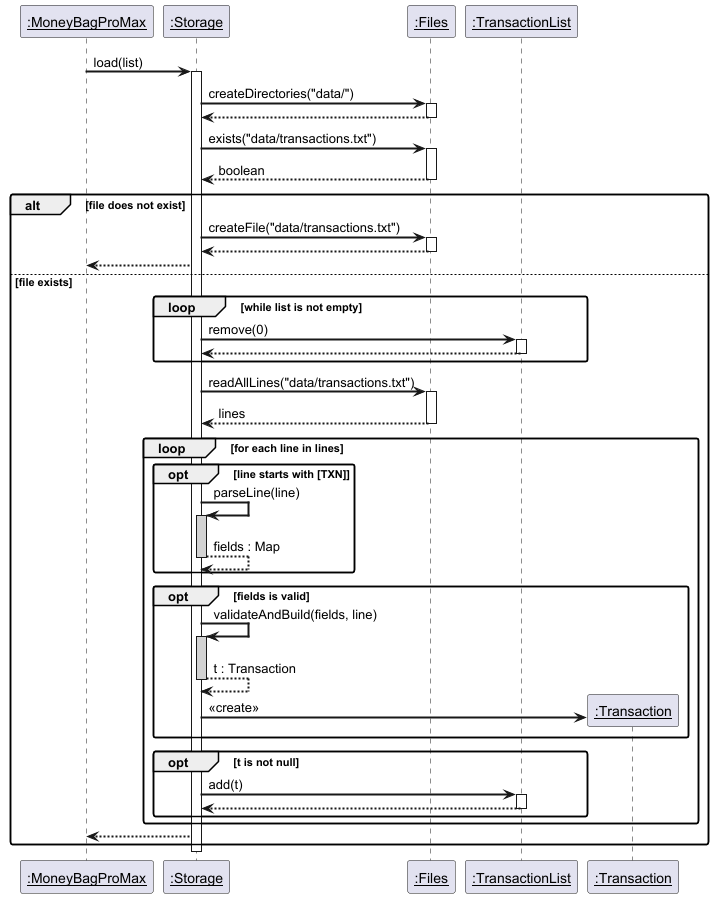

The diagram above was rendered by PlantUML. Its source (embedded in the PNG):
@startuml StorageLoadSequenceDiagram
skinparam sequenceArrowThickness 2
skinparam roundcorner 5
skinparam sequenceParticipant underline

participant ":MoneyBagProMax" as Main
participant ":Storage" as Storage
participant ":Files" as Files
participant ":TransactionList" as TList
participant ":Transaction" as T

Main -> Storage : load(list)
activate Storage

Storage -> Files : createDirectories("data/")
activate Files
Files --> Storage
deactivate Files

Storage -> Files : exists("data/transactions.txt")
activate Files
Files --> Storage : boolean
deactivate Files

alt file does not exist
    Storage -> Files : createFile("data/transactions.txt")
    activate Files
    Files --> Storage
    deactivate Files
    Storage --> Main
else file exists
    loop while list is not empty
        Storage -> TList : remove(0)
        activate TList
        TList --> Storage
        deactivate TList
    end

    Storage -> Files : readAllLines("data/transactions.txt")
    activate Files
    Files --> Storage : lines
    deactivate Files

    loop for each line in lines
        opt line starts with [TXN]
            Storage -> Storage : parseLine(line)
            activate Storage #LightGray
            Storage --> Storage : fields : Map
            deactivate Storage
        end
    
        opt fields is valid
            Storage -> Storage : validateAndBuild(fields, line)
            activate Storage #LightGray
            Storage --> Storage : t : Transaction
            deactivate Storage
    
            create T
            Storage -> T : <<create>>
        end
    
        opt t is not null
            Storage -> TList : add(t)
            activate TList
            TList --> Storage
            deactivate TList
        end
    end

    Storage --> Main
end

deactivate Storage

@enduml